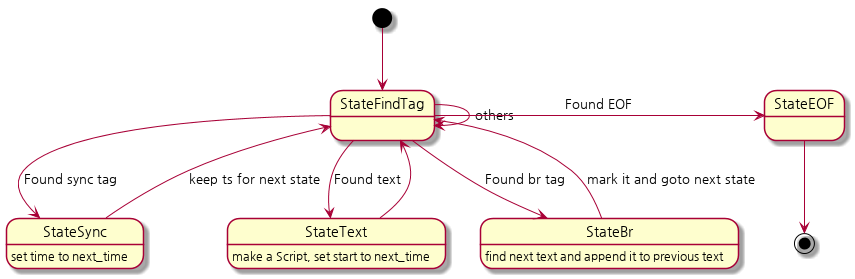

The diagram above was rendered by PlantUML. Its source (embedded in the PNG):
@startuml
[*]-->StateFindTag
StateFindTag-->StateSync : Found sync tag
StateFindTag-->StateText : Found text
StateFindTag-->StateBr : Found br tag
StateFindTag-->StateFindTag : others
StateSync-->StateFindTag : keep ts for next state
StateText-->StateFindTag 
StateBr-->StateFindTag : mark it and goto next state
StateFindTag->StateEOF : Found EOF
StateEOF-->[*]

StateSync : set time to next_time
StateBr : find next text and append it to previous text

StateText : make a Script, set start to next_time
@enduml